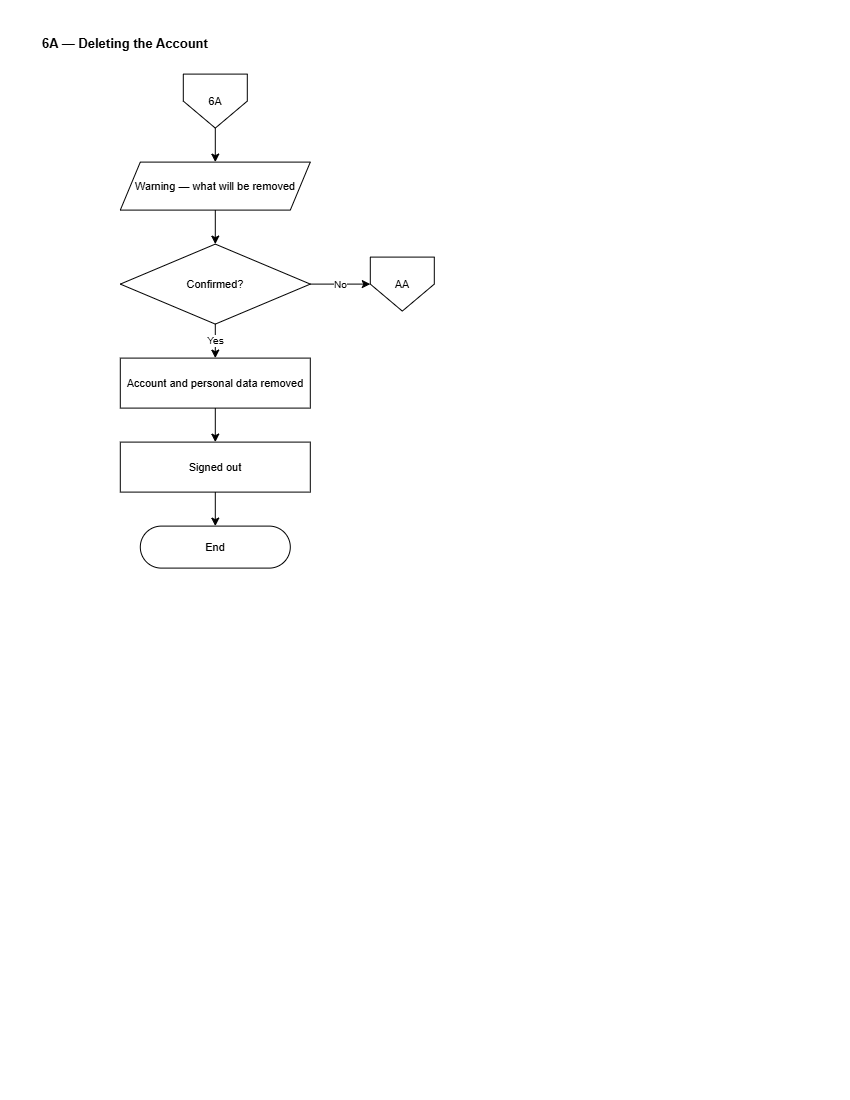

The diagram above was exported from draw.io. Its source (the exported page's mxGraphModel, read from the mxfile embedded in the PNG):
<mxGraphModel dx="1717" dy="890" grid="0" gridSize="10" guides="1" tooltips="1" connect="1" arrows="1" fold="1" page="1" pageScale="1" pageWidth="850" pageHeight="1100" math="0" shadow="0">
  <root>
    <mxCell id="0" />
    <mxCell id="1" parent="0" />
    <mxCell id="C6A-title" parent="1" style="text;html=1;align=left;verticalAlign=middle;strokeColor=none;fillColor=none;fontSize=13;fontStyle=1;fontColor=#000000;" value="6A — Deleting the Account" vertex="1">
      <mxGeometry height="26" width="700" x="40" y="30" as="geometry" />
    </mxCell>
    <mxCell id="C6A-i" parent="1" style="shape=offPageConnector;whiteSpace=wrap;html=1;size=0.5;fillColor=#FFFFFF;strokeColor=#000000;fontColor=#000000;fontSize=11;" value="6A" vertex="1">
      <mxGeometry height="54" width="64" x="183" y="74" as="geometry" />
    </mxCell>
    <mxCell id="C6A-w" parent="1" style="shape=parallelogram;perimeter=parallelogramPerimeter;fixedSize=1;whiteSpace=wrap;html=1;fillColor=#FFFFFF;strokeColor=#000000;fontColor=#000000;fontSize=11;" value="Warning — what will&amp;#10;be removed" vertex="1">
      <mxGeometry height="48" width="190" x="120" y="162" as="geometry" />
    </mxCell>
    <mxCell id="C6A-cf" parent="1" style="rhombus;whiteSpace=wrap;html=1;fillColor=#FFFFFF;strokeColor=#000000;fontColor=#000000;fontSize=11;" value="Confirmed?" vertex="1">
      <mxGeometry height="80" width="190" x="120" y="244" as="geometry" />
    </mxCell>
    <mxCell id="C6A-no" parent="1" style="shape=offPageConnector;whiteSpace=wrap;html=1;size=0.5;fillColor=#FFFFFF;strokeColor=#000000;fontColor=#000000;fontSize=11;" value="AA" vertex="1">
      <mxGeometry height="54" width="64" x="370" y="257" as="geometry" />
    </mxCell>
    <mxCell id="C6A-del" parent="1" style="rounded=0;whiteSpace=wrap;html=1;fillColor=#FFFFFF;strokeColor=#000000;fontColor=#000000;fontSize=11;" value="Account and personal&amp;#10;data removed" vertex="1">
      <mxGeometry height="50" width="190" x="120" y="358" as="geometry" />
    </mxCell>
    <mxCell id="C6A-out" parent="1" style="rounded=0;whiteSpace=wrap;html=1;fillColor=#FFFFFF;strokeColor=#000000;fontColor=#000000;fontSize=11;" value="Signed out" vertex="1">
      <mxGeometry height="50" width="190" x="120" y="442" as="geometry" />
    </mxCell>
    <mxCell id="C6A-end" parent="1" style="rounded=1;arcSize=50;whiteSpace=wrap;html=1;fillColor=#FFFFFF;strokeColor=#000000;fontColor=#000000;fontSize=11;" value="End" vertex="1">
      <mxGeometry height="42" width="150" x="140" y="526" as="geometry" />
    </mxCell>
    <mxCell id="C6A-e0" edge="1" parent="1" source="C6A-i" style="edgeStyle=orthogonalEdgeStyle;rounded=0;html=1;strokeColor=#000000;endArrow=classic;fontSize=10;" target="C6A-w" value="">
      <mxGeometry relative="1" as="geometry" />
    </mxCell>
    <mxCell id="C6A-e1" edge="1" parent="1" source="C6A-w" style="edgeStyle=orthogonalEdgeStyle;rounded=0;html=1;strokeColor=#000000;endArrow=classic;fontSize=10;" target="C6A-cf" value="">
      <mxGeometry relative="1" as="geometry" />
    </mxCell>
    <mxCell id="C6A-e2" edge="1" parent="1" source="C6A-cf" style="edgeStyle=orthogonalEdgeStyle;rounded=0;html=1;strokeColor=#000000;endArrow=classic;fontSize=10;" target="C6A-no" value="No">
      <mxGeometry relative="1" as="geometry" />
    </mxCell>
    <mxCell id="C6A-e3" edge="1" parent="1" source="C6A-cf" style="edgeStyle=orthogonalEdgeStyle;rounded=0;html=1;strokeColor=#000000;endArrow=classic;fontSize=10;" target="C6A-del" value="Yes">
      <mxGeometry relative="1" as="geometry" />
    </mxCell>
    <mxCell id="C6A-e4" edge="1" parent="1" source="C6A-del" style="edgeStyle=orthogonalEdgeStyle;rounded=0;html=1;strokeColor=#000000;endArrow=classic;fontSize=10;" target="C6A-out" value="">
      <mxGeometry relative="1" as="geometry" />
    </mxCell>
    <mxCell id="C6A-e5" edge="1" parent="1" source="C6A-out" style="edgeStyle=orthogonalEdgeStyle;rounded=0;html=1;strokeColor=#000000;endArrow=classic;fontSize=10;" target="C6A-end" value="">
      <mxGeometry relative="1" as="geometry" />
    </mxCell>
  </root>
</mxGraphModel>